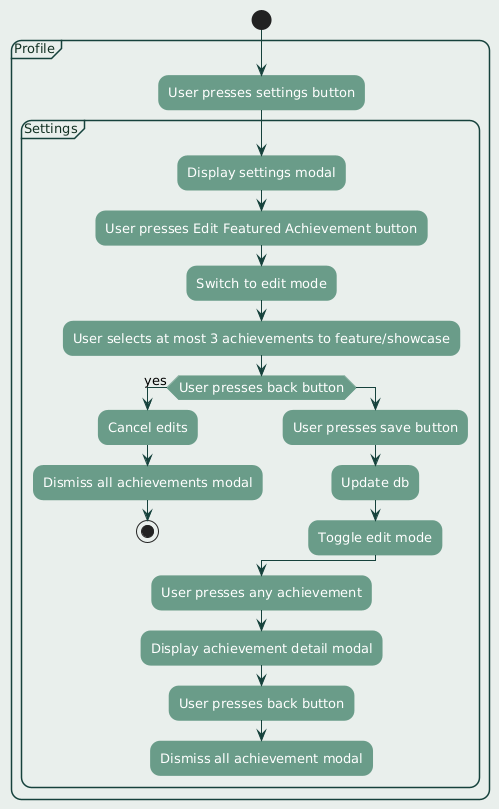

The diagram above was rendered by PlantUML. Its source (embedded in the PNG):
@startuml
' ========== FONT AND LAYOUT ==========
skinparam defaultFontName "Century Gothic"
skinparam defaultFontSize 13
skinparam defaultTextAlignment center

skinparam backgroundColor #e9efec
skinparam shadowing false
skinparam roundcorner 20

' ========== ACTIVITY DIAGRAM COLORS ==========
skinparam activity {
  BackgroundColor #6a9c89
  BorderColor #6a9c89
  FontColor #FFFFFF
}

skinparam arrowColor #16423c

' ========== NOTES ==========
skinparam note {
  BackgroundColor #e8f5f0
  BorderColor #6a9c89
  FontColor #123123
}

' ========== PARTITIONS / SWIMLANES ==========
skinparam PartitionBackgroundColor #e9efec
skinparam PartitionBorderColor #16423c
skinparam PartitionFontColor #123123

' ========== CLASS STYLING (if used) ==========
skinparam class {
  BackgroundColor #e8f5f0
  BorderColor #6a9c89
  FontColor #123123
}

' ========== ACTIVITY DIAGRAM ==========


start
partition "Profile" {
  :User presses settings button;

  partition "Settings" {
  :Display settings modal;
  :User presses Edit Featured Achievement button;
  :Switch to edit mode;
  :User selects at most 3 achievements to feature/showcase;

  if (User presses back button) then (yes)
    :Cancel edits;
    :Dismiss all achievements modal;
    stop
  else
    :User presses save button;
    :Update db;
    :Toggle edit mode;
  endif

  :User presses any achievement;
  :Display achievement detail modal;

  :User presses back button;
  :Dismiss all achievement modal;
}
}
@enduml